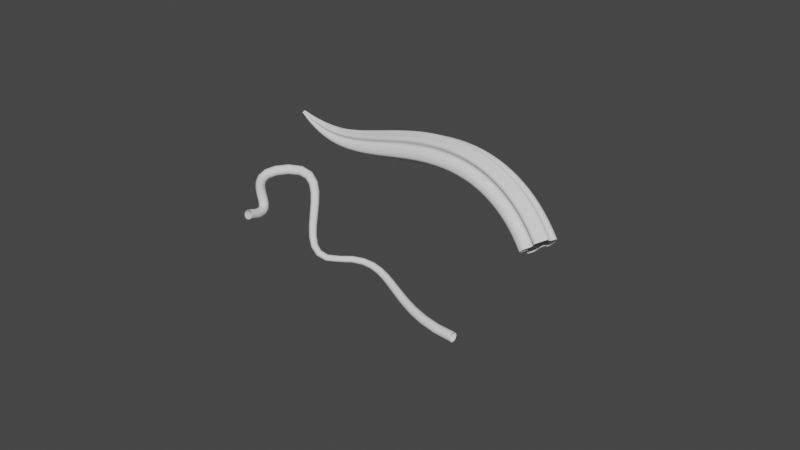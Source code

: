 # Source: 2.06_Curves.01.blend  (saved by Blender 3.6.13; exported with 4.5.12 LTS)
import bpy
from mathutils import Matrix  # noqa: F401  (used for matrix-valued properties, if any)

bpy.ops.wm.read_factory_settings(use_empty=True)
scene = bpy.context.scene
scene.name = 'Scene'

# ---- collections
col_collection = bpy.data.collections.new('Collection'); scene.collection.children.link(col_collection)

# ---- world
world_world = bpy.data.worlds.new('World'); scene.world = world_world
world_world.use_nodes = True; world_world.node_tree.nodes.clear()
_N = world_world.node_tree.nodes; _L = world_world.node_tree.links
n0 = _N.new('ShaderNodeOutputWorld'); n0.name = 'World Output'; n0.location = (300, 300)
n1 = _N.new('ShaderNodeBackground'); n1.name = 'Background'; n1.location = (10, 300)
n1.inputs[0].default_value = (0.05088, 0.05088, 0.05088, 1.0)
_L.new(n1.outputs[0], n0.inputs[0])
n0.is_active_output = True
world_world.color = (0.05088, 0.05088, 0.05088)
world_world.use_sun_shadow = False
world_world.sun_shadow_jitter_overblur = 0.0

# ---- curves / text
cu_003 = bpy.data.curves.new('贝塞尔曲线.003', 'CURVE')
cu_003.dimensions = '3D'
_sp = cu_003.splines.new('BEZIER'); _sp.bezier_points.add(3)
_sp.bezier_points.foreach_set('co', [-1.713, -0.443, 0.8101, -1.559, 0.09827, 1.249, -0.7874, 0.1119, 0.3028, 1.0, 0.0, 0.0])
_sp.bezier_points.foreach_set('handle_left', [-1.711, -1.099, 1.074, -2.059, -0.4017, 1.249, -1.287, -0.3881, 0.3028, 0.0, 0.0, 0.0])
_sp.bezier_points.foreach_set('handle_right', [-1.714, 0.213, 0.5462, -1.059, 0.5983, 1.249, -0.2874, 0.6119, 0.3028, 2.0, 0.0, 0.0])
for _p, _l, _r in zip(_sp.bezier_points, ['ALIGNED', 'ALIGNED', 'ALIGNED', 'ALIGNED'], ['ALIGNED', 'ALIGNED', 'ALIGNED', 'ALIGNED']): _p.handle_left_type = _l; _p.handle_right_type = _r
_sp.bezier_points.foreach_set('radius', [1.0, 1.0, 0.6302, 1.0])
_sp.order_u = 0
_sp.order_v = 0
cu_003.use_path = True
cu_003.bevel_depth = 0.06
cu_003.fill_mode = 'FULL'
cu_nurbs____001 = bpy.data.curves.new('NURBS 路径.001', 'CURVE')
cu_nurbs____001.dimensions = '3D'
_sp = cu_nurbs____001.splines.new('NURBS'); _sp.points.add(4)
_sp.points.foreach_set('co', [-1.957, 0.794, 1.671, 1.0, -0.9779, 0.7851, 1.131, 1.0, -0.2117, 0.7766, 1.937, 1.0, 0.9392, 0.8074, 2.031, 1.0, 1.714, 0.4823, 1.176, 1.0])
_sp.points.foreach_set('radius', [0.1002, 1.0, 1.0, 1.0, 1.0])
_sp.order_u = 5
_sp.order_v = 0
_sp.use_endpoint_u = True
cu_nurbs____001.use_path = True
cu_nurbs____001.bevel_mode = 'OBJECT'
cu_nurbs____001.bevel_profile.use_clip = True
cu_nurbs____001.bevel_depth = 0.08
cu_nurbs____001.fill_mode = 'FULL'
cu_001 = bpy.data.curves.new('贝塞尔圆.001', 'CURVE')
cu_001.dimensions = '3D'
_sp = cu_001.splines.new('BEZIER'); _sp.bezier_points.add(15)
_sp.bezier_points.foreach_set('co', [-1.0, 0.0, 0.0, -0.9328, 0.3863, 0.0, -0.707, 0.707, 0.0, -0.3183, 0.6878, 0.0, 0.0, 1.0, 0.0, 0.3863, 0.9328, 0.0, 0.707, 0.707, 0.0, 0.6061, 0.3455, 0.0, 1.0, 0.0, 0.0, 0.9328, -0.3863, 0.0, 0.571, -0.2988, 0.0, 0.2503, -0.5245, 0.0, 0.0, -1.0, 0.0, -0.3863, -0.9328, 0.0, -0.5437, -0.1899, 0.0, -0.9328, -0.3863, 0.0])
_sp.bezier_points.foreach_set('handle_left', [-1.0, -0.1531, 0.0, -0.9914, 0.2449, 0.0, -0.8446, 0.6399, 0.0, -0.4603, 0.6338, 0.0, -0.08506, 0.755, 0.0, 0.2449, 0.9914, 0.0, 0.6556, 0.8513, 0.0, 0.5643, 0.486, 0.0, 0.9319, 0.1929, 0.0, 1.061, -0.3024, 0.0, 0.7137, -0.2716, 0.0, 0.3513, -0.4095, 0.0, 0.1883, -0.9074, 0.0, -0.2761, -1.039, 0.0, -0.2764, -0.3181, 0.0, -0.7807, -0.4627, 0.0])
_sp.bezier_points.foreach_set('handle_right', [-1.0, 0.1531, 0.0, -0.8741, 0.5278, 0.0, -0.5705, 0.7737, 0.0, -0.1556, 0.7496, 0.0, 0.05022, 1.145, 0.0, 0.5278, 0.8741, 0.0, 0.7563, 0.569, 0.0, 0.6645, 0.1495, 0.0, 1.051, -0.1444, 0.0, 0.8112, -0.466, 0.0, 0.4205, -0.3274, 0.0, 0.1118, -0.6821, 0.0, -0.1374, -1.068, 0.0, -0.5998, -0.727, 0.0, -0.6971, -0.1163, 0.0, -1.07, -0.3176, 0.0])
for _p, _l, _r in zip(_sp.bezier_points, ['AUTO', 'AUTO', 'AUTO', 'AUTO', 'ALIGNED', 'AUTO', 'AUTO', 'AUTO', 'AUTO', 'AUTO', 'AUTO', 'AUTO', 'AUTO', 'AUTO', 'AUTO', 'AUTO'], ['AUTO', 'AUTO', 'AUTO', 'AUTO', 'ALIGNED', 'AUTO', 'AUTO', 'AUTO', 'AUTO', 'AUTO', 'AUTO', 'AUTO', 'AUTO', 'AUTO', 'AUTO', 'AUTO']): _p.handle_left_type = _l; _p.handle_right_type = _r
_sp.order_u = 0
_sp.order_v = 0
_sp.use_cyclic_u = True
cu_001.use_path = True
cu_001.bevel_profile.use_clip = True
cu_001.fill_mode = 'FULL'

# ---- objects
ob_x = bpy.data.objects.new('贝塞尔曲线', cu_003)
ob_nurbs = bpy.data.objects.new('NURBS 路径', cu_nurbs____001)
ob_x_1 = bpy.data.objects.new('贝塞尔圆', cu_001)

# ---- transforms, parenting, visibility, modifiers, constraints
ob_x.location = (0.0, 0.0, 0.0)
ob_nurbs.location = (0.0, 0.0, 0.0)
ob_x_1.location = (2.477, -0.1769, 0.0)
ob_x_1.scale = (0.2076, 0.2076, 0.2076)
cu_nurbs____001.bevel_object = ob_x_1

# ---- collection membership
col_collection.objects.link(ob_x)
col_collection.objects.link(ob_nurbs)
col_collection.objects.link(ob_x_1)

# ---- scene / render settings (as saved in the file)
scene.frame_start = 1; scene.frame_end = 250; scene.frame_set(19)
scene.render.engine = 'BLENDER_EEVEE_NEXT'
scene.cycles.sampling_pattern = 'TABULATED_SOBOL'
scene.view_settings.view_transform = 'Filmic'
bpy.context.view_layer.update()

# ---- added for rendering (the .blend has no active camera and no usable light): camera, sun
cam_auto = bpy.data.cameras.new('AutoCamera')
cam_auto.lens = 50.0
cam_auto.sensor_width = 36.0
cam_auto.clip_end = 1000.0
ob_auto_camera = bpy.data.objects.new('AutoCamera', cam_auto)
scene.collection.objects.link(ob_auto_camera)
ob_auto_camera.location = (7.14968, -8.28977, 6.66351)
ob_auto_camera.rotation_euler = (1.09748, -7.21219e-08, 0.694738)
scene.camera = ob_auto_camera
light_auto_sun = bpy.data.lights.new('AutoSun', 'SUN')
light_auto_sun.energy = 3.0
light_auto_sun.angle = 0.0523599
ob_auto_sun = bpy.data.objects.new('AutoSun', light_auto_sun)
scene.collection.objects.link(ob_auto_sun)
ob_auto_sun.rotation_euler = (0.872665, 0.174533, 0.523599)
bpy.context.view_layer.update()
